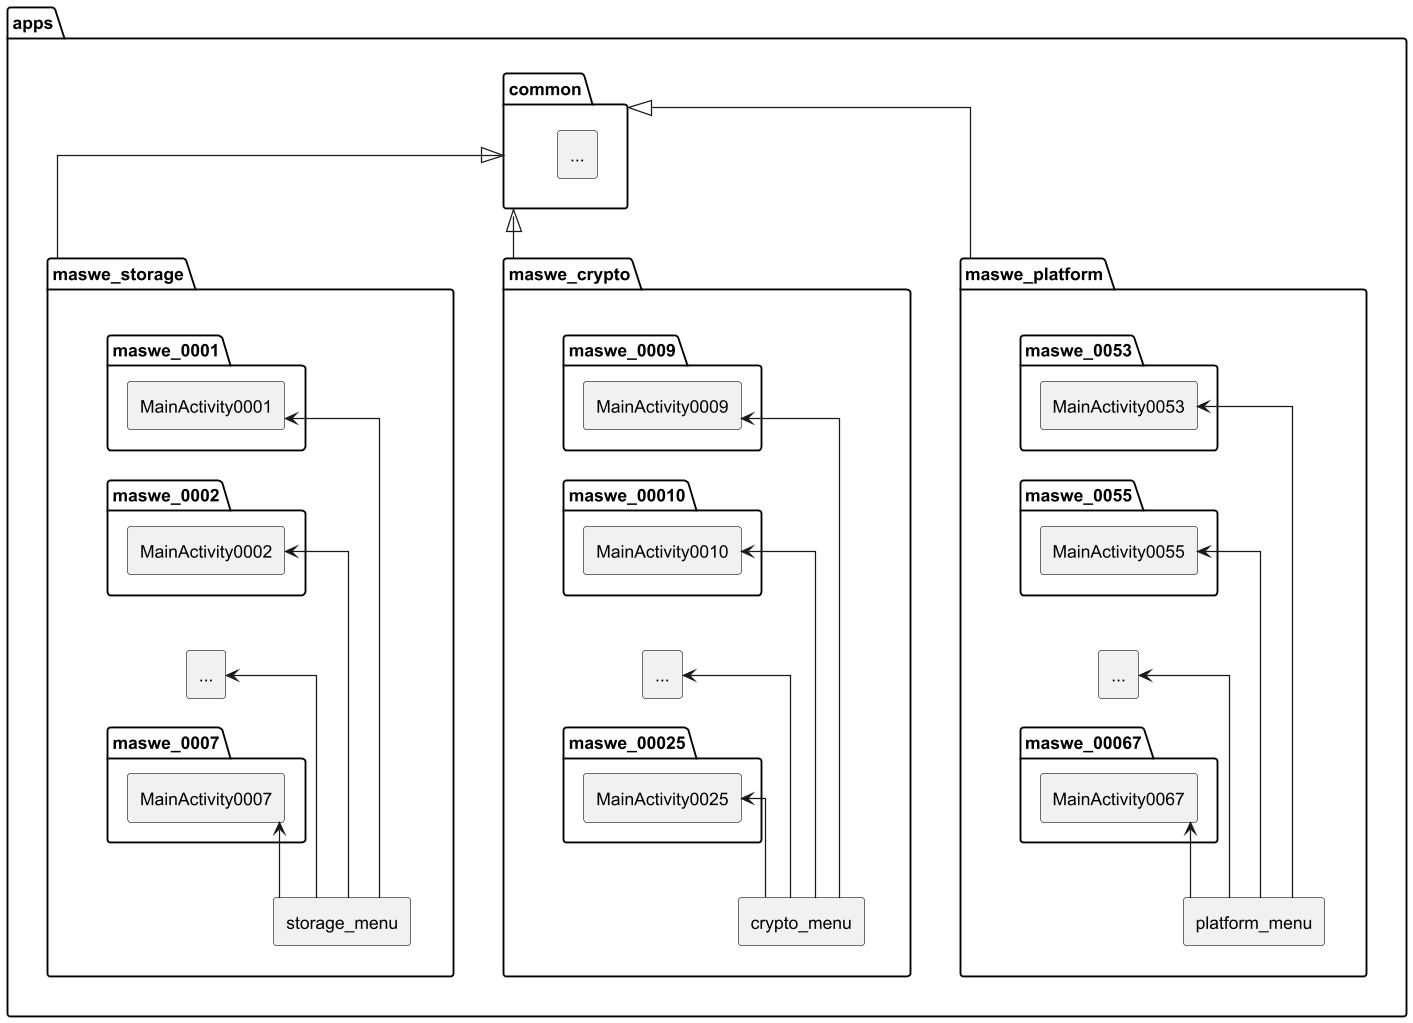

The diagram above was rendered by PlantUML. Its source (embedded in the PNG):
@startuml
'https://plantuml.com/class-diagram
' title "High level view of system architecture"
top to bottom direction
skinparam classAttributeIconSize 0
skinparam dpi 300
skinparam linetype ortho

package "apps" {
    package common {
        rectangle "..." as empty
    }

    package maswe_storage {
        rectangle storage_menu

        together {
               package maswe_0001 {
                   rectangle MainActivity0001
               }

               package maswe_0002 {
                   rectangle MainActivity0002
               }

               rectangle "..." as skipped

               package maswe_0007 {
                   rectangle MainActivity0007
               }
        }
    }

    package maswe_crypto {
        rectangle crypto_menu

        together {

            package maswe_0009 {
                rectangle MainActivity0009
            }

            package maswe_00010 {
                rectangle MainActivity0010
            }

            rectangle "..." as skipped2

            package maswe_00025 {
                rectangle MainActivity0025
            }
        }
    }

    package maswe_platform {
        rectangle platform_menu

        together {
            package maswe_0053 {
                rectangle MainActivity0053
            }

             package maswe_0055 {
                rectangle MainActivity0055
             }

                rectangle "..." as skipped3

            package maswe_00067 {
                rectangle MainActivity0067
            }
        }
    }
}

' Usage
MainActivity0001 <-- storage_menu
MainActivity0002 <-- storage_menu
skipped <-- storage_menu
MainActivity0007 <-- storage_menu


MainActivity0009 <-- crypto_menu
MainActivity0010 <-- crypto_menu
skipped2 <-- crypto_menu
MainActivity0025 <-- crypto_menu


MainActivity0053 <-- platform_menu
MainActivity0055 <-- platform_menu
skipped3 <-- platform_menu
MainActivity0067 <-- platform_menu

' Hidden links to enforce order
MainActivity0001 -[hidden]down- MainActivity0002
MainActivity0002 -[hidden]down- skipped
skipped -[hidden]down- MainActivity0007

MainActivity0009 -[hidden]down- MainActivity0010
MainActivity0010 -[hidden]down- skipped2
skipped2 -[hidden]down- MainActivity0025

MainActivity0053 -[hidden]down- MainActivity0055
MainActivity0055 -[hidden]down- skipped3
skipped3 -[hidden]down- MainActivity0067

' layouts -[hidden]down- "abstract activities"


' Inhertiance
common <|-- maswe_storage
common <|-- maswe_crypto
common <|-- maswe_platform



@enduml